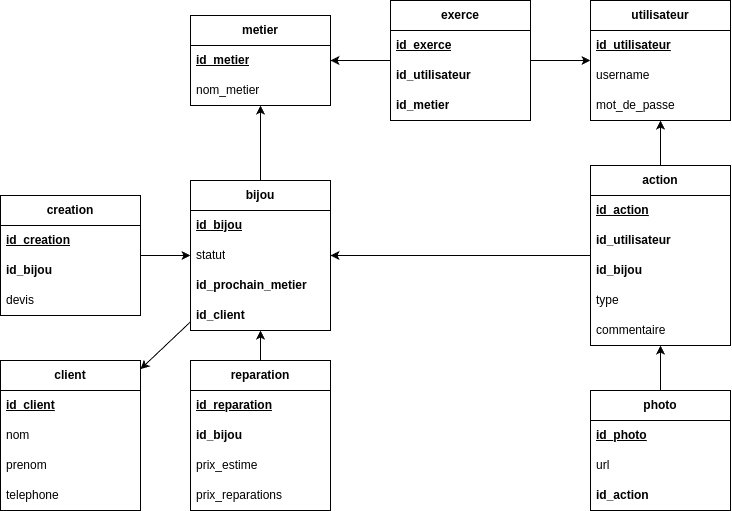

The diagram above was exported from draw.io. Its source (the exported page's mxGraphModel, read from the mxfile embedded in the PNG):
<mxGraphModel dx="1953" dy="642" grid="1" gridSize="10" guides="1" tooltips="1" connect="1" arrows="1" fold="1" page="1" pageScale="1" pageWidth="850" pageHeight="1100" math="0" shadow="0">
  <root>
    <mxCell id="0" />
    <mxCell id="1" parent="0" />
    <mxCell id="oT5PmeYchfdDWC1Inmzd-1" value="bijou" style="swimlane;fontStyle=1;childLayout=stackLayout;horizontal=1;startSize=30;horizontalStack=0;resizeParent=1;resizeParentMax=0;resizeLast=0;collapsible=1;marginBottom=0;whiteSpace=wrap;html=1;" vertex="1" parent="1">
      <mxGeometry x="150" y="320" width="140" height="150" as="geometry" />
    </mxCell>
    <mxCell id="oT5PmeYchfdDWC1Inmzd-2" value="id_bijou" style="text;strokeColor=none;fillColor=none;align=left;verticalAlign=middle;spacingLeft=4;spacingRight=4;overflow=hidden;points=[[0,0.5],[1,0.5]];portConstraint=eastwest;rotatable=0;whiteSpace=wrap;html=1;fontStyle=5" vertex="1" parent="oT5PmeYchfdDWC1Inmzd-1">
      <mxGeometry y="30" width="140" height="30" as="geometry" />
    </mxCell>
    <mxCell id="oT5PmeYchfdDWC1Inmzd-4" value="statut" style="text;strokeColor=none;fillColor=none;align=left;verticalAlign=middle;spacingLeft=4;spacingRight=4;overflow=hidden;points=[[0,0.5],[1,0.5]];portConstraint=eastwest;rotatable=0;whiteSpace=wrap;html=1;" vertex="1" parent="oT5PmeYchfdDWC1Inmzd-1">
      <mxGeometry y="60" width="140" height="30" as="geometry" />
    </mxCell>
    <mxCell id="oT5PmeYchfdDWC1Inmzd-42" value="id_prochain_metier" style="text;strokeColor=none;fillColor=none;align=left;verticalAlign=middle;spacingLeft=4;spacingRight=4;overflow=hidden;points=[[0,0.5],[1,0.5]];portConstraint=eastwest;rotatable=0;whiteSpace=wrap;html=1;fontStyle=1" vertex="1" parent="oT5PmeYchfdDWC1Inmzd-1">
      <mxGeometry y="90" width="140" height="30" as="geometry" />
    </mxCell>
    <mxCell id="oT5PmeYchfdDWC1Inmzd-70" value="id_client" style="text;strokeColor=none;fillColor=none;align=left;verticalAlign=middle;spacingLeft=4;spacingRight=4;overflow=hidden;points=[[0,0.5],[1,0.5]];portConstraint=eastwest;rotatable=0;whiteSpace=wrap;html=1;fontStyle=1" vertex="1" parent="oT5PmeYchfdDWC1Inmzd-1">
      <mxGeometry y="120" width="140" height="30" as="geometry" />
    </mxCell>
    <mxCell id="oT5PmeYchfdDWC1Inmzd-10" value="creation" style="swimlane;fontStyle=1;childLayout=stackLayout;horizontal=1;startSize=30;horizontalStack=0;resizeParent=1;resizeParentMax=0;resizeLast=0;collapsible=1;marginBottom=0;whiteSpace=wrap;html=1;" vertex="1" parent="1">
      <mxGeometry x="-40" y="335" width="140" height="120" as="geometry" />
    </mxCell>
    <mxCell id="oT5PmeYchfdDWC1Inmzd-11" value="id_creation" style="text;strokeColor=none;fillColor=none;align=left;verticalAlign=middle;spacingLeft=4;spacingRight=4;overflow=hidden;points=[[0,0.5],[1,0.5]];portConstraint=eastwest;rotatable=0;whiteSpace=wrap;html=1;fontStyle=5" vertex="1" parent="oT5PmeYchfdDWC1Inmzd-10">
      <mxGeometry y="30" width="140" height="30" as="geometry" />
    </mxCell>
    <mxCell id="oT5PmeYchfdDWC1Inmzd-20" value="id_bijou" style="text;strokeColor=none;fillColor=none;align=left;verticalAlign=middle;spacingLeft=4;spacingRight=4;overflow=hidden;points=[[0,0.5],[1,0.5]];portConstraint=eastwest;rotatable=0;whiteSpace=wrap;html=1;fontStyle=1" vertex="1" parent="oT5PmeYchfdDWC1Inmzd-10">
      <mxGeometry y="60" width="140" height="30" as="geometry" />
    </mxCell>
    <mxCell id="oT5PmeYchfdDWC1Inmzd-13" value="devis" style="text;strokeColor=none;fillColor=none;align=left;verticalAlign=middle;spacingLeft=4;spacingRight=4;overflow=hidden;points=[[0,0.5],[1,0.5]];portConstraint=eastwest;rotatable=0;whiteSpace=wrap;html=1;" vertex="1" parent="oT5PmeYchfdDWC1Inmzd-10">
      <mxGeometry y="90" width="140" height="30" as="geometry" />
    </mxCell>
    <mxCell id="oT5PmeYchfdDWC1Inmzd-14" value="reparation" style="swimlane;fontStyle=1;childLayout=stackLayout;horizontal=1;startSize=30;horizontalStack=0;resizeParent=1;resizeParentMax=0;resizeLast=0;collapsible=1;marginBottom=0;whiteSpace=wrap;html=1;" vertex="1" parent="1">
      <mxGeometry x="150" y="500" width="140" height="150" as="geometry" />
    </mxCell>
    <mxCell id="oT5PmeYchfdDWC1Inmzd-15" value="id_reparation" style="text;strokeColor=none;fillColor=none;align=left;verticalAlign=middle;spacingLeft=4;spacingRight=4;overflow=hidden;points=[[0,0.5],[1,0.5]];portConstraint=eastwest;rotatable=0;whiteSpace=wrap;html=1;fontStyle=5" vertex="1" parent="oT5PmeYchfdDWC1Inmzd-14">
      <mxGeometry y="30" width="140" height="30" as="geometry" />
    </mxCell>
    <mxCell id="oT5PmeYchfdDWC1Inmzd-21" value="id_bijou" style="text;strokeColor=none;fillColor=none;align=left;verticalAlign=middle;spacingLeft=4;spacingRight=4;overflow=hidden;points=[[0,0.5],[1,0.5]];portConstraint=eastwest;rotatable=0;whiteSpace=wrap;html=1;fontStyle=1" vertex="1" parent="oT5PmeYchfdDWC1Inmzd-14">
      <mxGeometry y="60" width="140" height="30" as="geometry" />
    </mxCell>
    <mxCell id="oT5PmeYchfdDWC1Inmzd-17" value="prix_estime" style="text;strokeColor=none;fillColor=none;align=left;verticalAlign=middle;spacingLeft=4;spacingRight=4;overflow=hidden;points=[[0,0.5],[1,0.5]];portConstraint=eastwest;rotatable=0;whiteSpace=wrap;html=1;" vertex="1" parent="oT5PmeYchfdDWC1Inmzd-14">
      <mxGeometry y="90" width="140" height="30" as="geometry" />
    </mxCell>
    <mxCell id="oT5PmeYchfdDWC1Inmzd-22" value="prix_reparations" style="text;strokeColor=none;fillColor=none;align=left;verticalAlign=middle;spacingLeft=4;spacingRight=4;overflow=hidden;points=[[0,0.5],[1,0.5]];portConstraint=eastwest;rotatable=0;whiteSpace=wrap;html=1;" vertex="1" parent="oT5PmeYchfdDWC1Inmzd-14">
      <mxGeometry y="120" width="140" height="30" as="geometry" />
    </mxCell>
    <mxCell id="oT5PmeYchfdDWC1Inmzd-18" value="" style="endArrow=classic;html=1;rounded=0;endFill=1;" edge="1" parent="1" source="oT5PmeYchfdDWC1Inmzd-10" target="oT5PmeYchfdDWC1Inmzd-1">
      <mxGeometry width="50" height="50" relative="1" as="geometry">
        <mxPoint x="250" y="550" as="sourcePoint" />
        <mxPoint x="300" y="500" as="targetPoint" />
      </mxGeometry>
    </mxCell>
    <mxCell id="oT5PmeYchfdDWC1Inmzd-19" value="" style="endArrow=none;html=1;rounded=0;startArrow=classic;startFill=1;" edge="1" parent="1" source="oT5PmeYchfdDWC1Inmzd-1" target="oT5PmeYchfdDWC1Inmzd-14">
      <mxGeometry width="50" height="50" relative="1" as="geometry">
        <mxPoint x="250" y="550" as="sourcePoint" />
        <mxPoint x="300" y="500" as="targetPoint" />
      </mxGeometry>
    </mxCell>
    <mxCell id="oT5PmeYchfdDWC1Inmzd-23" value="utilisateur" style="swimlane;fontStyle=1;childLayout=stackLayout;horizontal=1;startSize=30;horizontalStack=0;resizeParent=1;resizeParentMax=0;resizeLast=0;collapsible=1;marginBottom=0;whiteSpace=wrap;html=1;" vertex="1" parent="1">
      <mxGeometry x="550" y="140" width="140" height="120" as="geometry" />
    </mxCell>
    <mxCell id="oT5PmeYchfdDWC1Inmzd-24" value="id_utilisateur" style="text;strokeColor=none;fillColor=none;align=left;verticalAlign=middle;spacingLeft=4;spacingRight=4;overflow=hidden;points=[[0,0.5],[1,0.5]];portConstraint=eastwest;rotatable=0;whiteSpace=wrap;html=1;fontStyle=5" vertex="1" parent="oT5PmeYchfdDWC1Inmzd-23">
      <mxGeometry y="30" width="140" height="30" as="geometry" />
    </mxCell>
    <mxCell id="oT5PmeYchfdDWC1Inmzd-25" value="username" style="text;strokeColor=none;fillColor=none;align=left;verticalAlign=middle;spacingLeft=4;spacingRight=4;overflow=hidden;points=[[0,0.5],[1,0.5]];portConstraint=eastwest;rotatable=0;whiteSpace=wrap;html=1;" vertex="1" parent="oT5PmeYchfdDWC1Inmzd-23">
      <mxGeometry y="60" width="140" height="30" as="geometry" />
    </mxCell>
    <mxCell id="oT5PmeYchfdDWC1Inmzd-26" value="mot_de_passe" style="text;strokeColor=none;fillColor=none;align=left;verticalAlign=middle;spacingLeft=4;spacingRight=4;overflow=hidden;points=[[0,0.5],[1,0.5]];portConstraint=eastwest;rotatable=0;whiteSpace=wrap;html=1;" vertex="1" parent="oT5PmeYchfdDWC1Inmzd-23">
      <mxGeometry y="90" width="140" height="30" as="geometry" />
    </mxCell>
    <mxCell id="oT5PmeYchfdDWC1Inmzd-27" value="metier" style="swimlane;fontStyle=1;childLayout=stackLayout;horizontal=1;startSize=30;horizontalStack=0;resizeParent=1;resizeParentMax=0;resizeLast=0;collapsible=1;marginBottom=0;whiteSpace=wrap;html=1;" vertex="1" parent="1">
      <mxGeometry x="150" y="155" width="140" height="90" as="geometry" />
    </mxCell>
    <mxCell id="oT5PmeYchfdDWC1Inmzd-28" value="id_metier" style="text;strokeColor=none;fillColor=none;align=left;verticalAlign=middle;spacingLeft=4;spacingRight=4;overflow=hidden;points=[[0,0.5],[1,0.5]];portConstraint=eastwest;rotatable=0;whiteSpace=wrap;html=1;fontStyle=5" vertex="1" parent="oT5PmeYchfdDWC1Inmzd-27">
      <mxGeometry y="30" width="140" height="30" as="geometry" />
    </mxCell>
    <mxCell id="oT5PmeYchfdDWC1Inmzd-29" value="nom_metier" style="text;strokeColor=none;fillColor=none;align=left;verticalAlign=middle;spacingLeft=4;spacingRight=4;overflow=hidden;points=[[0,0.5],[1,0.5]];portConstraint=eastwest;rotatable=0;whiteSpace=wrap;html=1;" vertex="1" parent="oT5PmeYchfdDWC1Inmzd-27">
      <mxGeometry y="60" width="140" height="30" as="geometry" />
    </mxCell>
    <mxCell id="oT5PmeYchfdDWC1Inmzd-32" value="exerce" style="swimlane;fontStyle=1;childLayout=stackLayout;horizontal=1;startSize=30;horizontalStack=0;resizeParent=1;resizeParentMax=0;resizeLast=0;collapsible=1;marginBottom=0;whiteSpace=wrap;html=1;" vertex="1" parent="1">
      <mxGeometry x="350" y="140" width="140" height="120" as="geometry" />
    </mxCell>
    <mxCell id="oT5PmeYchfdDWC1Inmzd-61" value="id_exerce" style="text;strokeColor=none;fillColor=none;align=left;verticalAlign=middle;spacingLeft=4;spacingRight=4;overflow=hidden;points=[[0,0.5],[1,0.5]];portConstraint=eastwest;rotatable=0;whiteSpace=wrap;html=1;fontStyle=5" vertex="1" parent="oT5PmeYchfdDWC1Inmzd-32">
      <mxGeometry y="30" width="140" height="30" as="geometry" />
    </mxCell>
    <mxCell id="oT5PmeYchfdDWC1Inmzd-35" value="id_utilisateur" style="text;strokeColor=none;fillColor=none;align=left;verticalAlign=middle;spacingLeft=4;spacingRight=4;overflow=hidden;points=[[0,0.5],[1,0.5]];portConstraint=eastwest;rotatable=0;whiteSpace=wrap;html=1;fontStyle=1" vertex="1" parent="oT5PmeYchfdDWC1Inmzd-32">
      <mxGeometry y="60" width="140" height="30" as="geometry" />
    </mxCell>
    <mxCell id="oT5PmeYchfdDWC1Inmzd-38" value="id_metier" style="text;strokeColor=none;fillColor=none;align=left;verticalAlign=middle;spacingLeft=4;spacingRight=4;overflow=hidden;points=[[0,0.5],[1,0.5]];portConstraint=eastwest;rotatable=0;whiteSpace=wrap;html=1;fontStyle=1" vertex="1" parent="oT5PmeYchfdDWC1Inmzd-32">
      <mxGeometry y="90" width="140" height="30" as="geometry" />
    </mxCell>
    <mxCell id="oT5PmeYchfdDWC1Inmzd-40" value="" style="endArrow=classic;html=1;rounded=0;" edge="1" parent="1" source="oT5PmeYchfdDWC1Inmzd-32" target="oT5PmeYchfdDWC1Inmzd-23">
      <mxGeometry width="50" height="50" relative="1" as="geometry">
        <mxPoint x="570" y="375" as="sourcePoint" />
        <mxPoint x="620" y="325" as="targetPoint" />
      </mxGeometry>
    </mxCell>
    <mxCell id="oT5PmeYchfdDWC1Inmzd-41" value="" style="endArrow=classic;html=1;rounded=0;" edge="1" parent="1" source="oT5PmeYchfdDWC1Inmzd-32" target="oT5PmeYchfdDWC1Inmzd-27">
      <mxGeometry width="50" height="50" relative="1" as="geometry">
        <mxPoint x="570" y="375" as="sourcePoint" />
        <mxPoint x="620" y="325" as="targetPoint" />
      </mxGeometry>
    </mxCell>
    <mxCell id="oT5PmeYchfdDWC1Inmzd-43" value="action" style="swimlane;fontStyle=1;childLayout=stackLayout;horizontal=1;startSize=30;horizontalStack=0;resizeParent=1;resizeParentMax=0;resizeLast=0;collapsible=1;marginBottom=0;whiteSpace=wrap;html=1;" vertex="1" parent="1">
      <mxGeometry x="550" y="305" width="140" height="180" as="geometry" />
    </mxCell>
    <mxCell id="oT5PmeYchfdDWC1Inmzd-44" value="id_action" style="text;strokeColor=none;fillColor=none;align=left;verticalAlign=middle;spacingLeft=4;spacingRight=4;overflow=hidden;points=[[0,0.5],[1,0.5]];portConstraint=eastwest;rotatable=0;whiteSpace=wrap;html=1;fontStyle=5" vertex="1" parent="oT5PmeYchfdDWC1Inmzd-43">
      <mxGeometry y="30" width="140" height="30" as="geometry" />
    </mxCell>
    <mxCell id="oT5PmeYchfdDWC1Inmzd-48" value="id_utilisateur" style="text;strokeColor=none;fillColor=none;align=left;verticalAlign=middle;spacingLeft=4;spacingRight=4;overflow=hidden;points=[[0,0.5],[1,0.5]];portConstraint=eastwest;rotatable=0;whiteSpace=wrap;html=1;fontStyle=1" vertex="1" parent="oT5PmeYchfdDWC1Inmzd-43">
      <mxGeometry y="60" width="140" height="30" as="geometry" />
    </mxCell>
    <mxCell id="oT5PmeYchfdDWC1Inmzd-58" value="id_bijou" style="text;strokeColor=none;fillColor=none;align=left;verticalAlign=middle;spacingLeft=4;spacingRight=4;overflow=hidden;points=[[0,0.5],[1,0.5]];portConstraint=eastwest;rotatable=0;whiteSpace=wrap;html=1;fontStyle=1" vertex="1" parent="oT5PmeYchfdDWC1Inmzd-43">
      <mxGeometry y="90" width="140" height="30" as="geometry" />
    </mxCell>
    <mxCell id="oT5PmeYchfdDWC1Inmzd-45" value="type" style="text;strokeColor=none;fillColor=none;align=left;verticalAlign=middle;spacingLeft=4;spacingRight=4;overflow=hidden;points=[[0,0.5],[1,0.5]];portConstraint=eastwest;rotatable=0;whiteSpace=wrap;html=1;" vertex="1" parent="oT5PmeYchfdDWC1Inmzd-43">
      <mxGeometry y="120" width="140" height="30" as="geometry" />
    </mxCell>
    <mxCell id="oT5PmeYchfdDWC1Inmzd-46" value="commentaire" style="text;strokeColor=none;fillColor=none;align=left;verticalAlign=middle;spacingLeft=4;spacingRight=4;overflow=hidden;points=[[0,0.5],[1,0.5]];portConstraint=eastwest;rotatable=0;whiteSpace=wrap;html=1;" vertex="1" parent="oT5PmeYchfdDWC1Inmzd-43">
      <mxGeometry y="150" width="140" height="30" as="geometry" />
    </mxCell>
    <mxCell id="oT5PmeYchfdDWC1Inmzd-49" value="" style="endArrow=classic;html=1;rounded=0;" edge="1" parent="1" source="oT5PmeYchfdDWC1Inmzd-43" target="oT5PmeYchfdDWC1Inmzd-23">
      <mxGeometry width="50" height="50" relative="1" as="geometry">
        <mxPoint x="450" y="470" as="sourcePoint" />
        <mxPoint x="490" y="330" as="targetPoint" />
      </mxGeometry>
    </mxCell>
    <mxCell id="oT5PmeYchfdDWC1Inmzd-50" value="" style="endArrow=classic;html=1;rounded=0;" edge="1" parent="1" source="oT5PmeYchfdDWC1Inmzd-43" target="oT5PmeYchfdDWC1Inmzd-1">
      <mxGeometry width="50" height="50" relative="1" as="geometry">
        <mxPoint x="450" y="470" as="sourcePoint" />
        <mxPoint x="500" y="420" as="targetPoint" />
      </mxGeometry>
    </mxCell>
    <mxCell id="oT5PmeYchfdDWC1Inmzd-51" value="photo" style="swimlane;fontStyle=1;childLayout=stackLayout;horizontal=1;startSize=30;horizontalStack=0;resizeParent=1;resizeParentMax=0;resizeLast=0;collapsible=1;marginBottom=0;whiteSpace=wrap;html=1;" vertex="1" parent="1">
      <mxGeometry x="550" y="530" width="140" height="120" as="geometry" />
    </mxCell>
    <mxCell id="oT5PmeYchfdDWC1Inmzd-52" value="id_photo" style="text;strokeColor=none;fillColor=none;align=left;verticalAlign=middle;spacingLeft=4;spacingRight=4;overflow=hidden;points=[[0,0.5],[1,0.5]];portConstraint=eastwest;rotatable=0;whiteSpace=wrap;html=1;fontStyle=5" vertex="1" parent="oT5PmeYchfdDWC1Inmzd-51">
      <mxGeometry y="30" width="140" height="30" as="geometry" />
    </mxCell>
    <mxCell id="oT5PmeYchfdDWC1Inmzd-53" value="url" style="text;strokeColor=none;fillColor=none;align=left;verticalAlign=middle;spacingLeft=4;spacingRight=4;overflow=hidden;points=[[0,0.5],[1,0.5]];portConstraint=eastwest;rotatable=0;whiteSpace=wrap;html=1;" vertex="1" parent="oT5PmeYchfdDWC1Inmzd-51">
      <mxGeometry y="60" width="140" height="30" as="geometry" />
    </mxCell>
    <mxCell id="oT5PmeYchfdDWC1Inmzd-57" value="id_action" style="text;strokeColor=none;fillColor=none;align=left;verticalAlign=middle;spacingLeft=4;spacingRight=4;overflow=hidden;points=[[0,0.5],[1,0.5]];portConstraint=eastwest;rotatable=0;whiteSpace=wrap;html=1;fontStyle=1" vertex="1" parent="oT5PmeYchfdDWC1Inmzd-51">
      <mxGeometry y="90" width="140" height="30" as="geometry" />
    </mxCell>
    <mxCell id="oT5PmeYchfdDWC1Inmzd-59" value="" style="endArrow=classic;html=1;rounded=0;" edge="1" parent="1" source="oT5PmeYchfdDWC1Inmzd-51" target="oT5PmeYchfdDWC1Inmzd-43">
      <mxGeometry width="50" height="50" relative="1" as="geometry">
        <mxPoint x="520" y="530" as="sourcePoint" />
        <mxPoint x="570" y="480" as="targetPoint" />
      </mxGeometry>
    </mxCell>
    <mxCell id="oT5PmeYchfdDWC1Inmzd-60" value="" style="endArrow=classic;html=1;rounded=0;" edge="1" parent="1" source="oT5PmeYchfdDWC1Inmzd-1" target="oT5PmeYchfdDWC1Inmzd-27">
      <mxGeometry width="50" height="50" relative="1" as="geometry">
        <mxPoint x="360" y="460" as="sourcePoint" />
        <mxPoint x="410" y="410" as="targetPoint" />
      </mxGeometry>
    </mxCell>
    <mxCell id="oT5PmeYchfdDWC1Inmzd-62" value="client" style="swimlane;fontStyle=1;childLayout=stackLayout;horizontal=1;startSize=30;horizontalStack=0;resizeParent=1;resizeParentMax=0;resizeLast=0;collapsible=1;marginBottom=0;whiteSpace=wrap;html=1;" vertex="1" parent="1">
      <mxGeometry x="-40" y="500" width="140" height="150" as="geometry" />
    </mxCell>
    <mxCell id="oT5PmeYchfdDWC1Inmzd-63" value="id_client" style="text;strokeColor=none;fillColor=none;align=left;verticalAlign=middle;spacingLeft=4;spacingRight=4;overflow=hidden;points=[[0,0.5],[1,0.5]];portConstraint=eastwest;rotatable=0;whiteSpace=wrap;html=1;fontStyle=5" vertex="1" parent="oT5PmeYchfdDWC1Inmzd-62">
      <mxGeometry y="30" width="140" height="30" as="geometry" />
    </mxCell>
    <mxCell id="oT5PmeYchfdDWC1Inmzd-71" value="nom" style="text;strokeColor=none;fillColor=none;align=left;verticalAlign=middle;spacingLeft=4;spacingRight=4;overflow=hidden;points=[[0,0.5],[1,0.5]];portConstraint=eastwest;rotatable=0;whiteSpace=wrap;html=1;" vertex="1" parent="oT5PmeYchfdDWC1Inmzd-62">
      <mxGeometry y="60" width="140" height="30" as="geometry" />
    </mxCell>
    <mxCell id="oT5PmeYchfdDWC1Inmzd-72" value="prenom" style="text;strokeColor=none;fillColor=none;align=left;verticalAlign=middle;spacingLeft=4;spacingRight=4;overflow=hidden;points=[[0,0.5],[1,0.5]];portConstraint=eastwest;rotatable=0;whiteSpace=wrap;html=1;" vertex="1" parent="oT5PmeYchfdDWC1Inmzd-62">
      <mxGeometry y="90" width="140" height="30" as="geometry" />
    </mxCell>
    <mxCell id="oT5PmeYchfdDWC1Inmzd-67" value="telephone" style="text;strokeColor=none;fillColor=none;align=left;verticalAlign=middle;spacingLeft=4;spacingRight=4;overflow=hidden;points=[[0,0.5],[1,0.5]];portConstraint=eastwest;rotatable=0;whiteSpace=wrap;html=1;" vertex="1" parent="oT5PmeYchfdDWC1Inmzd-62">
      <mxGeometry y="120" width="140" height="30" as="geometry" />
    </mxCell>
    <mxCell id="oT5PmeYchfdDWC1Inmzd-69" value="" style="endArrow=classic;html=1;rounded=0;" edge="1" parent="1" source="oT5PmeYchfdDWC1Inmzd-1" target="oT5PmeYchfdDWC1Inmzd-62">
      <mxGeometry width="50" height="50" relative="1" as="geometry">
        <mxPoint x="360" y="430" as="sourcePoint" />
        <mxPoint x="410" y="380" as="targetPoint" />
      </mxGeometry>
    </mxCell>
  </root>
</mxGraphModel>